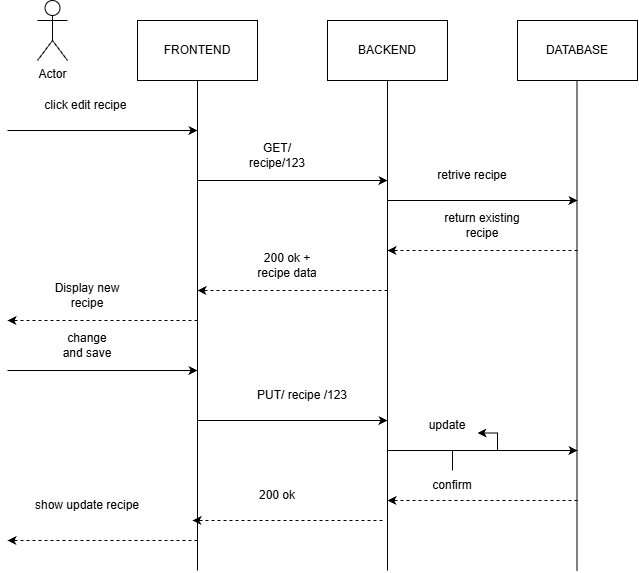

The diagram above was exported from draw.io. Its source (the exported page's mxGraphModel, read from the mxfile embedded in the PNG):
<mxGraphModel dx="1201" dy="730" grid="1" gridSize="10" guides="1" tooltips="1" connect="1" arrows="1" fold="1" page="1" pageScale="1" pageWidth="850" pageHeight="1100" math="0" shadow="0">
  <root>
    <mxCell id="0" />
    <mxCell id="1" parent="0" />
    <mxCell id="w1BpTsUdC4jSSbYnbcDB-22" parent="1" style="shape=umlActor;verticalLabelPosition=bottom;verticalAlign=top;html=1;outlineConnect=0;labelPerimeter=1;" value="Actor" vertex="1">
      <mxGeometry height="60" width="30" x="290" y="110" as="geometry" />
    </mxCell>
    <mxCell id="w1BpTsUdC4jSSbYnbcDB-23" parent="1" style="rounded=0;whiteSpace=wrap;html=1;" value="FRONTEND" vertex="1">
      <mxGeometry height="60" width="120" x="390" y="130" as="geometry" />
    </mxCell>
    <mxCell id="w1BpTsUdC4jSSbYnbcDB-24" parent="1" style="rounded=0;whiteSpace=wrap;html=1;" value="DATABASE" vertex="1">
      <mxGeometry height="60" width="120" x="770" y="130" as="geometry" />
    </mxCell>
    <mxCell id="w1BpTsUdC4jSSbYnbcDB-25" parent="1" style="rounded=0;whiteSpace=wrap;html=1;" value="BACKEND" vertex="1">
      <mxGeometry height="60" width="120" x="580" y="130" as="geometry" />
    </mxCell>
    <mxCell id="w1BpTsUdC4jSSbYnbcDB-26" edge="1" parent="1" style="endArrow=none;html=1;rounded=0;defaultLabelBackgroundColor=page;" value="">
      <mxGeometry height="50" relative="1" width="50" as="geometry">
        <mxPoint x="450" y="680" as="sourcePoint" />
        <mxPoint x="450" y="190" as="targetPoint" />
      </mxGeometry>
    </mxCell>
    <mxCell id="w1BpTsUdC4jSSbYnbcDB-27" edge="1" parent="1" style="endArrow=none;html=1;rounded=0;defaultLabelBackgroundColor=page;" value="">
      <mxGeometry height="50" relative="1" width="50" as="geometry">
        <mxPoint x="640" y="680" as="sourcePoint" />
        <mxPoint x="640" y="190" as="targetPoint" />
      </mxGeometry>
    </mxCell>
    <mxCell id="w1BpTsUdC4jSSbYnbcDB-28" edge="1" parent="1" style="endArrow=none;html=1;rounded=0;defaultLabelBackgroundColor=page;" value="">
      <mxGeometry height="50" relative="1" width="50" as="geometry">
        <mxPoint x="829.5" y="680" as="sourcePoint" />
        <mxPoint x="829.5" y="190" as="targetPoint" />
      </mxGeometry>
    </mxCell>
    <mxCell id="w1BpTsUdC4jSSbYnbcDB-29" edge="1" parent="1" style="endArrow=classic;html=1;rounded=0;defaultLabelBackgroundColor=page;" value="">
      <mxGeometry height="50" relative="1" width="50" as="geometry">
        <mxPoint x="450" y="290" as="sourcePoint" />
        <mxPoint x="640" y="290" as="targetPoint" />
      </mxGeometry>
    </mxCell>
    <mxCell id="w1BpTsUdC4jSSbYnbcDB-30" edge="1" parent="1" style="endArrow=classic;html=1;rounded=0;defaultLabelBackgroundColor=page;" value="">
      <mxGeometry height="50" relative="1" width="50" as="geometry">
        <mxPoint x="640" y="310" as="sourcePoint" />
        <mxPoint x="830" y="310" as="targetPoint" />
      </mxGeometry>
    </mxCell>
    <mxCell id="w1BpTsUdC4jSSbYnbcDB-31" edge="1" parent="1" style="endArrow=classic;html=1;rounded=0;defaultLabelBackgroundColor=page;" value="">
      <mxGeometry height="50" relative="1" width="50" as="geometry">
        <mxPoint x="260" y="240" as="sourcePoint" />
        <mxPoint x="450" y="240" as="targetPoint" />
      </mxGeometry>
    </mxCell>
    <mxCell id="w1BpTsUdC4jSSbYnbcDB-32" edge="1" parent="1" style="endArrow=classic;html=1;rounded=0;defaultLabelBackgroundColor=page;dashed=1;" value="">
      <mxGeometry height="50" relative="1" width="50" as="geometry">
        <Array as="points" />
        <mxPoint x="640" y="400" as="sourcePoint" />
        <mxPoint x="450" y="400" as="targetPoint" />
      </mxGeometry>
    </mxCell>
    <mxCell id="w1BpTsUdC4jSSbYnbcDB-33" edge="1" parent="1" style="endArrow=classic;html=1;rounded=0;defaultLabelBackgroundColor=page;dashed=1;" value="">
      <mxGeometry height="50" relative="1" width="50" as="geometry">
        <Array as="points" />
        <mxPoint x="830" y="360" as="sourcePoint" />
        <mxPoint x="640" y="360" as="targetPoint" />
      </mxGeometry>
    </mxCell>
    <mxCell id="w1BpTsUdC4jSSbYnbcDB-34" edge="1" parent="1" style="endArrow=classic;html=1;rounded=0;defaultLabelBackgroundColor=page;dashed=1;" value="">
      <mxGeometry height="50" relative="1" width="50" as="geometry">
        <Array as="points" />
        <mxPoint x="450" y="430" as="sourcePoint" />
        <mxPoint x="260" y="430" as="targetPoint" />
      </mxGeometry>
    </mxCell>
    <mxCell id="w1BpTsUdC4jSSbYnbcDB-35" parent="1" style="text;html=1;whiteSpace=wrap;strokeColor=none;fillColor=none;align=center;verticalAlign=middle;rounded=0;" value="Display new recipe" vertex="1">
      <mxGeometry height="30" width="100" x="290" y="390" as="geometry" />
    </mxCell>
    <mxCell id="w1BpTsUdC4jSSbYnbcDB-36" parent="1" style="text;html=1;whiteSpace=wrap;strokeColor=none;fillColor=none;align=center;verticalAlign=middle;rounded=0;" value="200 ok + recipe data" vertex="1">
      <mxGeometry height="30" width="80" x="500" y="360" as="geometry" />
    </mxCell>
    <mxCell id="w1BpTsUdC4jSSbYnbcDB-37" parent="1" style="text;html=1;whiteSpace=wrap;strokeColor=none;fillColor=none;align=center;verticalAlign=middle;rounded=0;" value="return existing recipe" vertex="1">
      <mxGeometry height="30" width="90" x="690" y="320" as="geometry" />
    </mxCell>
    <mxCell id="w1BpTsUdC4jSSbYnbcDB-38" parent="1" style="text;html=1;whiteSpace=wrap;strokeColor=none;fillColor=none;align=center;verticalAlign=middle;rounded=0;" value="retrive recipe" vertex="1">
      <mxGeometry height="30" width="90" x="680" y="270" as="geometry" />
    </mxCell>
    <mxCell id="w1BpTsUdC4jSSbYnbcDB-39" parent="1" style="text;html=1;whiteSpace=wrap;strokeColor=none;fillColor=none;align=center;verticalAlign=middle;rounded=0;" value="GET/ recipe/123" vertex="1">
      <mxGeometry height="30" width="80" x="490" y="250" as="geometry" />
    </mxCell>
    <mxCell id="w1BpTsUdC4jSSbYnbcDB-40" parent="1" style="text;html=1;whiteSpace=wrap;strokeColor=none;fillColor=none;align=center;verticalAlign=middle;rounded=0;" value="click edit recipe&amp;nbsp;" vertex="1">
      <mxGeometry height="30" width="100" x="290" y="200" as="geometry" />
    </mxCell>
    <mxCell id="w1BpTsUdC4jSSbYnbcDB-46" edge="1" parent="1" style="endArrow=classic;html=1;rounded=0;defaultLabelBackgroundColor=page;" value="">
      <mxGeometry height="50" relative="1" width="50" as="geometry">
        <mxPoint x="260" y="480" as="sourcePoint" />
        <mxPoint x="450" y="480" as="targetPoint" />
      </mxGeometry>
    </mxCell>
    <mxCell id="w1BpTsUdC4jSSbYnbcDB-47" edge="1" parent="1" style="endArrow=classic;html=1;rounded=0;defaultLabelBackgroundColor=page;" value="">
      <mxGeometry height="50" relative="1" width="50" as="geometry">
        <mxPoint x="450" y="530" as="sourcePoint" />
        <mxPoint x="640" y="530" as="targetPoint" />
      </mxGeometry>
    </mxCell>
    <mxCell id="w1BpTsUdC4jSSbYnbcDB-48" edge="1" parent="1" style="endArrow=classic;html=1;rounded=0;defaultLabelBackgroundColor=page;" value="">
      <mxGeometry height="50" relative="1" width="50" as="geometry">
        <mxPoint x="640" y="560" as="sourcePoint" />
        <mxPoint x="830" y="560" as="targetPoint" />
      </mxGeometry>
    </mxCell>
    <mxCell id="w1BpTsUdC4jSSbYnbcDB-49" edge="1" parent="1" style="endArrow=classic;html=1;rounded=0;defaultLabelBackgroundColor=page;dashed=1;" value="">
      <mxGeometry height="50" relative="1" width="50" as="geometry">
        <Array as="points" />
        <mxPoint x="830" y="610" as="sourcePoint" />
        <mxPoint x="640" y="610" as="targetPoint" />
      </mxGeometry>
    </mxCell>
    <mxCell id="w1BpTsUdC4jSSbYnbcDB-50" edge="1" parent="1" style="endArrow=classic;html=1;rounded=0;defaultLabelBackgroundColor=page;dashed=1;" value="">
      <mxGeometry height="50" relative="1" width="50" as="geometry">
        <Array as="points" />
        <mxPoint x="635" y="630" as="sourcePoint" />
        <mxPoint x="445" y="630" as="targetPoint" />
      </mxGeometry>
    </mxCell>
    <mxCell id="w1BpTsUdC4jSSbYnbcDB-51" edge="1" parent="1" style="endArrow=classic;html=1;rounded=0;defaultLabelBackgroundColor=page;dashed=1;" value="">
      <mxGeometry height="50" relative="1" width="50" as="geometry">
        <Array as="points" />
        <mxPoint x="450" y="650" as="sourcePoint" />
        <mxPoint x="260" y="650" as="targetPoint" />
      </mxGeometry>
    </mxCell>
    <mxCell id="w1BpTsUdC4jSSbYnbcDB-52" parent="1" style="text;html=1;whiteSpace=wrap;strokeColor=none;fillColor=none;align=center;verticalAlign=middle;rounded=0;" value="change and save" vertex="1">
      <mxGeometry height="30" width="60" x="310" y="440" as="geometry" />
    </mxCell>
    <mxCell id="w1BpTsUdC4jSSbYnbcDB-53" parent="1" style="text;html=1;whiteSpace=wrap;strokeColor=none;fillColor=none;align=center;verticalAlign=middle;rounded=0;" value="PUT/ recipe /123" vertex="1">
      <mxGeometry height="30" width="110" x="500" y="490" as="geometry" />
    </mxCell>
    <mxCell id="w1BpTsUdC4jSSbYnbcDB-54" parent="1" style="text;html=1;whiteSpace=wrap;strokeColor=none;fillColor=none;align=center;verticalAlign=middle;rounded=0;" value="update" vertex="1">
      <mxGeometry height="30" width="60" x="670" y="520" as="geometry" />
    </mxCell>
    <mxCell id="w1BpTsUdC4jSSbYnbcDB-56" edge="1" parent="1" source="w1BpTsUdC4jSSbYnbcDB-55" style="edgeStyle=orthogonalEdgeStyle;rounded=0;orthogonalLoop=1;jettySize=auto;html=1;entryX=1;entryY=0.75;entryDx=0;entryDy=0;defaultLabelBackgroundColor=page;" target="w1BpTsUdC4jSSbYnbcDB-54">
      <mxGeometry relative="1" as="geometry" />
    </mxCell>
    <mxCell id="w1BpTsUdC4jSSbYnbcDB-55" parent="1" style="text;html=1;whiteSpace=wrap;strokeColor=none;fillColor=none;align=center;verticalAlign=middle;rounded=0;" value="confirm" vertex="1">
      <mxGeometry height="30" width="90" x="660" y="580" as="geometry" />
    </mxCell>
    <mxCell id="w1BpTsUdC4jSSbYnbcDB-57" parent="1" style="text;html=1;whiteSpace=wrap;strokeColor=none;fillColor=none;align=center;verticalAlign=middle;rounded=0;" value="200 ok" vertex="1">
      <mxGeometry height="30" width="60" x="500" y="590" as="geometry" />
    </mxCell>
    <mxCell id="w1BpTsUdC4jSSbYnbcDB-58" parent="1" style="text;html=1;whiteSpace=wrap;strokeColor=none;fillColor=none;align=center;verticalAlign=middle;rounded=0;" value="show update recipe" vertex="1">
      <mxGeometry height="30" width="110" x="285" y="600" as="geometry" />
    </mxCell>
  </root>
</mxGraphModel>